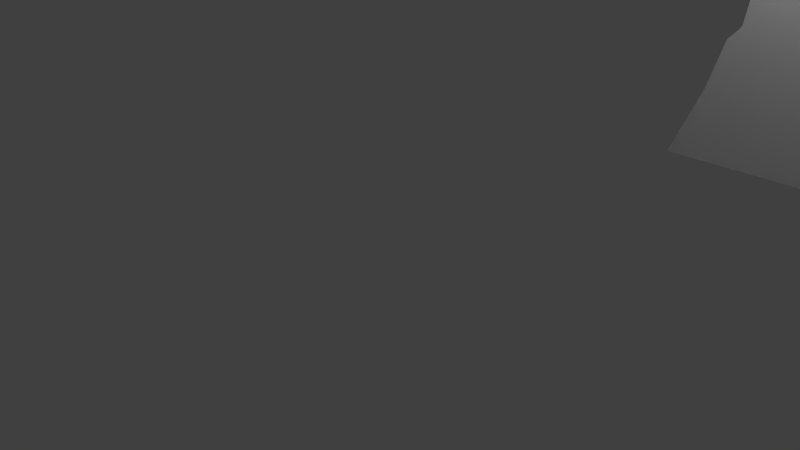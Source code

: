 # Source: treeBlender.blend  (saved by Blender 2.75.0; exported with 4.5.12 LTS)
import bpy
from mathutils import Matrix  # noqa: F401  (used for matrix-valued properties, if any)

bpy.ops.wm.read_factory_settings(use_empty=True)
scene = bpy.context.scene
scene.name = 'Scene'

# ---- collections
col_collection_1 = bpy.data.collections.new('Collection 1'); scene.collection.children.link(col_collection_1)

# ---- materials (node trees are filled in below, after node groups)
mat_mat_1_001 = bpy.data.materials.new('Mat_1.001')
mat_mat_1_001.alpha_threshold = 0.0
mat_mat_1_001.use_transparent_shadow = False
mat_mat_1_001.roughness = 0.5
mat_mat_001 = bpy.data.materials.new('Mat.001')
mat_mat_001.alpha_threshold = 0.0
mat_mat_001.use_transparent_shadow = False
mat_mat_001.roughness = 0.5
mat_mat_1 = bpy.data.materials.new('Mat_1')
mat_mat_1.alpha_threshold = 0.0
mat_mat_1.use_transparent_shadow = False
mat_mat_1.roughness = 0.5
mat_mat = bpy.data.materials.new('Mat')
mat_mat.alpha_threshold = 0.0
mat_mat.use_transparent_shadow = False
mat_mat.roughness = 0.5

# ---- material node trees

# ---- world
world_world = bpy.data.worlds.new('World'); scene.world = world_world
world_world.color = (0.05088, 0.05088, 0.05088)
world_world.use_sun_shadow = False
world_world.sun_shadow_jitter_overblur = 0.0
world_world.cycles.sampling_method = 'MANUAL'
world_world.cycles.sample_map_resolution = 256

# ---- cameras
cam_camera = bpy.data.cameras.new('Camera')
cam_camera.clip_end = 100.0
cam_camera.lens = 35.0
cam_camera.sensor_width = 32.0
cam_camera.sensor_height = 18.0
cam_camera.ortho_scale = 7.314
cam_camera.dof.focus_distance = 0.0
cam_camera.dof.aperture_fstop = 128.0

# ---- lights
light_lamp = bpy.data.lights.new('Lamp', 'POINT')
light_lamp.transmission_factor = 0.0
light_lamp.cutoff_distance = 30.0
light_lamp.energy = 100.0
light_lamp.shadow_buffer_clip_start = 1.001
light_lamp.shadow_soft_size = 0.1
light_lamp.shadow_maximum_resolution = 0.006
light_lamp.use_absolute_resolution = True
light_lamp.cycles.use_multiple_importance_sampling = False

# ---- meshes
me_t2_extrude_1_001 = bpy.data.meshes.new('t2 Extrude_1.001')
me_t2_extrude_1_001.from_pydata([(985.9, 1213.0, -308.6), (981.1, 1176.0, -308.6), (973.0, 1137.0, -308.6), (958.5, 1101.0, -308.6), (942.3, 1084.0, -308.6), (937.0, 1079.0, -308.6), (935.5, 1078.0, -308.6), (934.2, 1077.0, -308.6), (908.4, 1064.0, -308.6), (906.6, 1064.0, -308.6), (881.5, 1059.0, -308.6), (863.2, 1056.0, -308.6), (830.9, 1056.0, -308.6), (801.8, 1056.0, -308.6), (762.0, 1089.0, -308.6), (746.9, 1140.0, -308.6), (730.7, 1205.0, -308.6), (667.7, 1211.0, -308.6), (649.9, 1187.0, -308.6), (657.7, 1144.0, -308.6), (662.7, 1125.0, -308.6), (665.4, 1118.0, -308.6), (666.5, 1116.0, -308.6), (667.7, 1114.0, -308.6), (668.8, 1113.0, -308.6), (669.7, 1111.0, -308.6), (670.4, 1108.0, -308.6), (671.2, 1105.0, -308.6), (671.8, 1099.0, -308.6), (672.0, 1090.0, -308.6), (669.7, 1068.0, -308.6), (667.7, 1056.0, -308.6), (667.7, 1026.0, -308.6), (666.1, 977.1, -308.6), (662.7, 964.6, -308.6), (658.0, 944.8, -308.6), (648.5, 913.7, -308.6), (640.2, 889.9, -308.6), (639.4, 876.8, -308.6), (638.6, 833.3, -308.6), (635.4, 723.5, -308.6), (632.2, 649.2, -308.6), (632.0, 646.4, -308.6), (629.2, 629.3, -308.6), (625.7, 610.4, -308.6), (619.2, 565.2, -308.6), (619.0, 564.2, -308.6), (618.5, 563.1, -308.6), (617.5, 561.4, -308.6), (615.8, 558.9, -308.6), (611.8, 554.2, -308.6), (596.0, 537.9, -308.6), (595.5, 537.1, -308.6), (595.0, 536.1, -308.6), (567.6, 440.8, -308.6), (510.6, 305.1, -308.6), (824.4, 307.6, -308.6), (795.3, 403.7, -308.6), (775.9, 549.0, -308.6), (777.5, 604.0, -308.6), (767.9, 684.7, -308.6), (775.9, 720.3, -308.6), (763.0, 862.4, -308.6), (775.9, 912.5, -308.6), (824.4, 977.1, -308.6), (892.2, 1009.0, -308.6), (953.6, 1037.0, -308.6), (953.9, 1037.0, -308.6), (954.7, 1037.0, -308.6), (956.0, 1038.0, -308.6), (959.4, 1041.0, -308.6), (972.4, 1055.0, -308.6), (979.5, 1063.0, -308.6), (994.0, 1113.0, -308.6), (1004.0, 1158.0, -308.6), (1013.0, 1218.0, -308.6), (1013.0, 1232.0, -308.6), (992.4, 1232.0, -308.6), (1013.0, 1232.0, -420.6), (1013.0, 1218.0, -420.6), (1004.0, 1158.0, -420.6), (994.0, 1113.0, -420.6), (979.5, 1063.0, -420.6), (972.4, 1055.0, -420.6), (959.4, 1041.0, -420.6), (956.0, 1038.0, -420.6), (954.7, 1037.0, -420.6), (953.9, 1037.0, -420.6), (953.6, 1037.0, -420.6), (892.2, 1009.0, -420.6), (824.4, 977.1, -420.6), (775.9, 912.5, -420.6), (763.0, 862.4, -420.6), (775.9, 720.3, -420.6), (767.9, 684.7, -420.6), (777.5, 604.0, -420.6), (775.9, 549.0, -420.6), (795.3, 403.7, -420.6), (824.4, 307.6, -420.6), (510.6, 305.1, -420.6), (567.6, 440.8, -420.6), (595.0, 536.1, -420.6), (595.5, 537.1, -420.6), (596.0, 537.9, -420.6), (611.8, 554.2, -420.6), (615.8, 558.9, -420.6), (617.5, 561.4, -420.6), (618.5, 563.1, -420.6), (619.0, 564.2, -420.6), (619.2, 565.2, -420.6), (625.7, 610.4, -420.6), (629.2, 629.3, -420.6), (632.0, 646.4, -420.6), (632.2, 649.2, -420.6), (635.4, 723.5, -420.6), (638.6, 833.3, -420.6), (639.4, 876.8, -420.6), (640.2, 889.9, -420.6), (648.5, 913.7, -420.6), (658.0, 944.8, -420.6), (662.7, 964.6, -420.6), (666.1, 977.1, -420.6), (667.7, 1026.0, -420.6), (667.7, 1056.0, -420.6), (669.7, 1068.0, -420.6), (672.0, 1090.0, -420.6), (671.8, 1099.0, -420.6), (671.2, 1105.0, -420.6), (670.4, 1108.0, -420.6), (669.7, 1111.0, -420.6), (668.8, 1113.0, -420.6), (667.7, 1114.0, -420.6), (666.5, 1116.0, -420.6), (665.4, 1118.0, -420.6), (662.7, 1125.0, -420.6), (657.7, 1144.0, -420.6), (649.9, 1187.0, -420.6), (667.7, 1211.0, -420.6), (730.7, 1205.0, -420.6), (746.9, 1140.0, -420.6), (762.0, 1089.0, -420.6), (801.8, 1056.0, -420.6), (830.9, 1056.0, -420.6), (863.2, 1056.0, -420.6), (881.5, 1059.0, -420.6), (906.6, 1064.0, -420.6), (908.4, 1064.0, -420.6), (934.2, 1077.0, -420.6), (935.5, 1078.0, -420.6), (937.0, 1079.0, -420.6), (942.3, 1084.0, -420.6), (958.5, 1101.0, -420.6), (973.0, 1137.0, -420.6), (981.1, 1176.0, -420.6), (985.9, 1213.0, -420.6), (992.4, 1232.0, -420.6), (992.4, 1232.0, -420.6), (985.9, 1213.0, -420.6), (985.9, 1213.0, -308.6), (992.4, 1232.0, -308.6), (981.1, 1176.0, -420.6), (981.1, 1176.0, -308.6), (973.0, 1137.0, -420.6), (973.0, 1137.0, -308.6), (958.5, 1101.0, -420.6), (958.5, 1101.0, -308.6), (942.3, 1084.0, -420.6), (942.3, 1084.0, -308.6), (937.0, 1079.0, -420.6), (937.0, 1079.0, -308.6), (935.5, 1078.0, -420.6), (935.5, 1078.0, -308.6), (934.2, 1077.0, -420.6), (934.2, 1077.0, -308.6), (908.4, 1064.0, -420.6), (908.4, 1064.0, -308.6), (906.6, 1064.0, -420.6), (906.6, 1064.0, -308.6), (881.5, 1059.0, -420.6), (881.5, 1059.0, -308.6), (863.2, 1056.0, -420.6), (863.2, 1056.0, -308.6), (830.9, 1056.0, -420.6), (830.9, 1056.0, -308.6), (801.8, 1056.0, -420.6), (801.8, 1056.0, -308.6), (762.0, 1089.0, -420.6), (762.0, 1089.0, -308.6), (746.9, 1140.0, -420.6), (746.9, 1140.0, -308.6), (730.7, 1205.0, -420.6), (730.7, 1205.0, -308.6), (667.7, 1211.0, -420.6), (667.7, 1211.0, -308.6), (649.9, 1187.0, -420.6), (649.9, 1187.0, -308.6), (657.7, 1144.0, -420.6), (657.7, 1144.0, -308.6), (662.7, 1125.0, -420.6), (662.7, 1125.0, -308.6), (665.4, 1118.0, -420.6), (665.4, 1118.0, -308.6), (666.5, 1116.0, -420.6), (666.5, 1116.0, -308.6), (667.7, 1114.0, -420.6), (667.7, 1114.0, -308.6), (668.8, 1113.0, -420.6), (668.8, 1113.0, -308.6), (669.7, 1111.0, -420.6), (669.7, 1111.0, -308.6), (670.4, 1108.0, -420.6), (670.4, 1108.0, -308.6), (671.2, 1105.0, -420.6), (671.2, 1105.0, -308.6), (671.8, 1099.0, -420.6), (671.8, 1099.0, -308.6), (672.0, 1090.0, -420.6), (672.0, 1090.0, -308.6), (669.7, 1068.0, -420.6), (669.7, 1068.0, -308.6), (667.7, 1056.0, -420.6), (667.7, 1056.0, -308.6), (667.7, 1026.0, -420.6), (667.7, 1026.0, -308.6), (666.1, 977.1, -420.6), (666.1, 977.1, -308.6), (662.7, 964.6, -420.6), (662.7, 964.6, -308.6), (658.0, 944.8, -420.6), (658.0, 944.8, -308.6), (648.5, 913.7, -420.6), (648.5, 913.7, -308.6), (640.2, 889.9, -420.6), (640.2, 889.9, -308.6), (639.4, 876.8, -420.6), (639.4, 876.8, -308.6), (638.6, 833.3, -420.6), (638.6, 833.3, -308.6), (635.4, 723.5, -420.6), (635.4, 723.5, -308.6), (632.2, 649.2, -420.6), (632.2, 649.2, -308.6), (632.0, 646.4, -420.6), (632.0, 646.4, -308.6), (629.2, 629.3, -420.6), (629.2, 629.3, -308.6), (625.7, 610.4, -420.6), (625.7, 610.4, -308.6), (619.2, 565.2, -420.6), (619.2, 565.2, -308.6), (619.0, 564.2, -420.6), (619.0, 564.2, -308.6), (618.5, 563.1, -420.6), (618.5, 563.1, -308.6), (617.5, 561.4, -420.6), (617.5, 561.4, -308.6), (615.8, 558.9, -420.6), (615.8, 558.9, -308.6), (611.8, 554.2, -420.6), (611.8, 554.2, -308.6), (596.0, 537.9, -420.6), (596.0, 537.9, -308.6), (595.5, 537.1, -420.6), (595.5, 537.1, -308.6), (595.0, 536.1, -420.6), (595.0, 536.1, -308.6), (567.6, 440.8, -420.6), (567.6, 440.8, -308.6), (510.6, 305.1, -420.6), (510.6, 305.1, -308.6), (824.4, 307.6, -420.6), (824.4, 307.6, -308.6), (795.3, 403.7, -420.6), (795.3, 403.7, -308.6), (775.9, 549.0, -420.6), (775.9, 549.0, -308.6), (777.5, 604.0, -420.6), (777.5, 604.0, -308.6), (767.9, 684.7, -420.6), (767.9, 684.7, -308.6), (775.9, 720.3, -420.6), (775.9, 720.3, -308.6), (763.0, 862.4, -420.6), (763.0, 862.4, -308.6), (775.9, 912.5, -420.6), (775.9, 912.5, -308.6), (824.4, 977.1, -420.6), (824.4, 977.1, -308.6), (892.2, 1009.0, -420.6), (892.2, 1009.0, -308.6), (953.6, 1037.0, -420.6), (953.6, 1037.0, -308.6), (953.9, 1037.0, -420.6), (953.9, 1037.0, -308.6), (954.7, 1037.0, -420.6), (954.7, 1037.0, -308.6), (956.0, 1038.0, -420.6), (956.0, 1038.0, -308.6), (959.4, 1041.0, -420.6), (959.4, 1041.0, -308.6), (972.4, 1055.0, -420.6), (972.4, 1055.0, -308.6), (979.5, 1063.0, -420.6), (979.5, 1063.0, -308.6), (994.0, 1113.0, -420.6), (994.0, 1113.0, -308.6), (1004.0, 1158.0, -420.6), (1004.0, 1158.0, -308.6), (1013.0, 1218.0, -420.6), (1013.0, 1218.0, -308.6), (1013.0, 1232.0, -420.6), (1013.0, 1232.0, -308.6)], [], [(0, 1, 2, 3, 4, 5, 6, 7, 8, 9, 10, 11, 12, 13, 14, 15, 16, 17, 18, 19, 20, 21, 22, 23, 24, 25, 26, 27, 28, 29, 30, 31, 32, 33, 34, 35, 36, 37, 38, 39, 40, 41, 42, 43, 44, 45, 46, 47, 48, 49, 50, 51, 52, 53, 54, 55, 56, 57, 58, 59, 60, 61, 62, 63, 64, 65, 66, 67, 68, 69, 70, 71, 72, 73, 74, 75, 76, 77), (78, 79, 80, 81, 82, 83, 84, 85, 86, 87, 88, 89, 90, 91, 92, 93, 94, 95, 96, 97, 98, 99, 100, 101, 102, 103, 104, 105, 106, 107, 108, 109, 110, 111, 112, 113, 114, 115, 116, 117, 118, 119, 120, 121, 122, 123, 124, 125, 126, 127, 128, 129, 130, 131, 132, 133, 134, 135, 136, 137, 138, 139, 140, 141, 142, 143, 144, 145, 146, 147, 148, 149, 150, 151, 152, 153, 154, 155), (156, 157, 158, 159), (157, 160, 161, 158), (160, 162, 163, 161), (162, 164, 165, 163), (164, 166, 167, 165), (166, 168, 169, 167), (168, 170, 171, 169), (170, 172, 173, 171), (172, 174, 175, 173), (174, 176, 177, 175), (176, 178, 179, 177), (178, 180, 181, 179), (180, 182, 183, 181), (182, 184, 185, 183), (184, 186, 187, 185), (186, 188, 189, 187), (188, 190, 191, 189), (190, 192, 193, 191), (192, 194, 195, 193), (194, 196, 197, 195), (196, 198, 199, 197), (198, 200, 201, 199), (200, 202, 203, 201), (202, 204, 205, 203), (204, 206, 207, 205), (206, 208, 209, 207), (208, 210, 211, 209), (210, 212, 213, 211), (212, 214, 215, 213), (214, 216, 217, 215), (216, 218, 219, 217), (218, 220, 221, 219), (220, 222, 223, 221), (222, 224, 225, 223), (224, 226, 227, 225), (226, 228, 229, 227), (228, 230, 231, 229), (230, 232, 233, 231), (232, 234, 235, 233), (234, 236, 237, 235), (236, 238, 239, 237), (238, 240, 241, 239), (240, 242, 243, 241), (242, 244, 245, 243), (244, 246, 247, 245), (246, 248, 249, 247), (248, 250, 251, 249), (250, 252, 253, 251), (252, 254, 255, 253), (254, 256, 257, 255), (256, 258, 259, 257), (258, 260, 261, 259), (260, 262, 263, 261), (262, 264, 265, 263), (264, 266, 267, 265), (266, 268, 269, 267), (268, 270, 271, 269), (270, 272, 273, 271), (272, 274, 275, 273), (274, 276, 277, 275), (276, 278, 279, 277), (278, 280, 281, 279), (280, 282, 283, 281), (282, 284, 285, 283), (284, 286, 287, 285), (286, 288, 289, 287), (288, 290, 291, 289), (290, 292, 293, 291), (292, 294, 295, 293), (294, 296, 297, 295), (296, 298, 299, 297), (298, 300, 301, 299), (300, 302, 303, 301), (302, 304, 305, 303), (304, 306, 307, 305), (306, 308, 309, 307), (308, 310, 311, 309), (310, 156, 159, 311)])
me_t2_extrude_1_001.polygons.foreach_set('use_smooth', [True] * 80)
_uv = me_t2_extrude_1_001.uv_layers.new(name='UVMap')
_uv.uv.foreach_set('vector', [0.5126, 0.9791, 0.5074, 0.939, 0.4987, 0.8972, 0.483, 0.8589, 0.4656, 0.8399, 0.4599, 0.8348, 0.4583, 0.8336, 0.4569, 0.8328, 0.429, 0.8188, 0.4271, 0.8182, 0.4, 0.8129, 0.3802, 0.8101, 0.3454, 0.8101, 0.314, 0.8101, 0.2711, 0.8449, 0.2548, 0.9007, 0.2374, 0.9704, 0.1694, 0.9774, 0.1503, 0.9512, 0.1586, 0.9043, 0.164, 0.8846, 0.167, 0.8771, 0.1682, 0.8747, 0.1694, 0.8728, 0.1706, 0.871, 0.1715, 0.8689, 0.1723, 0.8664, 0.1732, 0.8624, 0.1739, 0.8564, 0.174, 0.8464, 0.1716, 0.8224, 0.1694, 0.8101, 0.1694, 0.777, 0.1677, 0.7247, 0.164, 0.7112, 0.159, 0.6899, 0.1487, 0.6564, 0.1398, 0.6307, 0.1389, 0.6165, 0.1381, 0.5697, 0.1346, 0.4512, 0.1311, 0.3711, 0.131, 0.3681, 0.1279, 0.3496, 0.1241, 0.3293, 0.1172, 0.2805, 0.1169, 0.2794, 0.1164, 0.2782, 0.1153, 0.2764, 0.1134, 0.2737, 0.1091, 0.2687, 0.09214, 0.251, 0.09156, 0.2502, 0.09103, 0.2491, 0.06141, 0.1463, 0.0, 0.0, 0.3384, 0.002657, 0.3071, 0.1063, 0.2862, 0.2631, 0.2879, 0.3223, 0.2774, 0.4094, 0.2862, 0.4477, 0.2722, 0.601, 0.2862, 0.6551, 0.3384, 0.7247, 0.4116, 0.7596, 0.4778, 0.7892, 0.4781, 0.7893, 0.4789, 0.7898, 0.4804, 0.7908, 0.484, 0.794, 0.498, 0.8085, 0.5057, 0.8171, 0.5213, 0.8711, 0.5318, 0.9199, 0.5422, 0.9843, 0.5422, 1.0, 0.5196, 1.0, 0.5422, 1.0, 0.5422, 0.9843, 0.5318, 0.9199, 0.5213, 0.8711, 0.5057, 0.8171, 0.498, 0.8085, 0.484, 0.794, 0.4804, 0.7908, 0.4789, 0.7898, 0.4781, 0.7893, 0.4778, 0.7892, 0.4116, 0.7596, 0.3384, 0.7247, 0.2862, 0.6551, 0.2722, 0.601, 0.2862, 0.4477, 0.2774, 0.4094, 0.2879, 0.3223, 0.2862, 0.2631, 0.3071, 0.1063, 0.3384, 0.002657, 0.0, 0.0, 0.06141, 0.1463, 0.09103, 0.2491, 0.09156, 0.2502, 0.09214, 0.251, 0.1091, 0.2687, 0.1134, 0.2737, 0.1153, 0.2764, 0.1164, 0.2782, 0.1169, 0.2794, 0.1172, 0.2805, 0.1241, 0.3293, 0.1279, 0.3496, 0.131, 0.3681, 0.1311, 0.3711, 0.1346, 0.4512, 0.1381, 0.5697, 0.1389, 0.6165, 0.1398, 0.6307, 0.1487, 0.6564, 0.159, 0.6899, 0.164, 0.7112, 0.1677, 0.7247, 0.1694, 0.777, 0.1694, 0.8101, 0.1716, 0.8224, 0.174, 0.8464, 0.1739, 0.8564, 0.1732, 0.8624, 0.1723, 0.8664, 0.1715, 0.8689, 0.1706, 0.871, 0.1694, 0.8728, 0.1682, 0.8747, 0.167, 0.8771, 0.164, 0.8846, 0.1586, 0.9043, 0.1503, 0.9512, 0.1694, 0.9774, 0.2374, 0.9704, 0.2548, 0.9007, 0.2711, 0.8449, 0.314, 0.8101, 0.3454, 0.8101, 0.3802, 0.8101, 0.4, 0.8129, 0.4271, 0.8182, 0.429, 0.8188, 0.4569, 0.8328, 0.4583, 0.8336, 0.4599, 0.8348, 0.4656, 0.8399, 0.483, 0.8589, 0.4987, 0.8972, 0.5074, 0.939, 0.5126, 0.9791, 0.5196, 1.0, 0.0, 0.0, 0.007122, 0.0, 0.007122, 1.0, 0.0, 1.0, 0.007122, 0.0, 0.02018, 0.0, 0.02018, 1.0, 0.007122, 1.0, 0.02018, 0.0, 0.03399, 0.0, 0.03399, 1.0, 0.02018, 1.0, 0.03399, 0.0, 0.04737, 0.0, 0.04737, 1.0, 0.03399, 1.0, 0.04737, 0.0, 0.05569, 0.0, 0.05569, 1.0, 0.04737, 1.0, 0.05569, 0.0, 0.05818, 0.0, 0.05818, 1.0, 0.05569, 1.0, 0.05818, 0.0, 0.05883, 0.0, 0.05883, 1.0, 0.05818, 1.0, 0.05883, 0.0, 0.05935, 0.0, 0.05935, 1.0, 0.05883, 1.0, 0.05935, 0.0, 0.06942, 0.0, 0.06942, 1.0, 0.05935, 1.0, 0.06942, 0.0, 0.07007, 0.0, 0.07007, 1.0, 0.06942, 1.0, 0.07007, 0.0, 0.07898, 0.0, 0.07898, 1.0, 0.07007, 1.0, 0.07898, 0.0, 0.08545, 0.0, 0.08545, 1.0, 0.07898, 1.0, 0.08545, 0.0, 0.09671, 0.0, 0.09671, 1.0, 0.08545, 1.0, 0.09671, 0.0, 0.1068, 0.0, 0.1068, 1.0, 0.09671, 1.0, 0.1068, 0.0, 0.1247, 0.0, 0.1247, 1.0, 0.1068, 1.0, 0.1247, 0.0, 0.1435, 0.0, 0.1435, 1.0, 0.1247, 1.0, 0.1435, 0.0, 0.1667, 0.0, 0.1667, 1.0, 0.1435, 1.0, 0.1667, 0.0, 0.1888, 0.0, 0.1888, 1.0, 0.1667, 1.0, 0.1888, 0.0, 0.1992, 0.0, 0.1992, 1.0, 0.1888, 1.0, 0.1992, 0.0, 0.2147, 0.0, 0.2147, 1.0, 0.1992, 1.0, 0.2147, 0.0, 0.2213, 0.0, 0.2213, 1.0, 0.2147, 1.0, 0.2213, 0.0, 0.2239, 0.0, 0.2239, 1.0, 0.2213, 1.0, 0.2239, 0.0, 0.2247, 0.0, 0.2247, 1.0, 0.2239, 1.0, 0.2247, 0.0, 0.2255, 0.0, 0.2255, 1.0, 0.2247, 1.0, 0.2255, 0.0, 0.2262, 0.0, 0.2262, 1.0, 0.2255, 1.0, 0.2262, 0.0, 0.2269, 0.0, 0.2269, 1.0, 0.2262, 1.0, 0.2269, 0.0, 0.2277, 0.0, 0.2277, 1.0, 0.2269, 1.0, 0.2277, 0.0, 0.2291, 0.0, 0.2291, 1.0, 0.2277, 1.0, 0.2291, 0.0, 0.231, 0.0, 0.231, 1.0, 0.2291, 1.0, 0.231, 0.0, 0.2342, 0.0, 0.2342, 1.0, 0.231, 1.0, 0.2342, 0.0, 0.2421, 0.0, 0.2421, 1.0, 0.2342, 1.0, 0.2421, 0.0, 0.2461, 0.0, 0.2461, 1.0, 0.2421, 1.0, 0.2461, 0.0, 0.2568, 0.0, 0.2568, 1.0, 0.2461, 1.0, 0.2568, 0.0, 0.2737, 0.0, 0.2737, 1.0, 0.2568, 1.0, 0.2737, 0.0, 0.2782, 0.0, 0.2782, 1.0, 0.2737, 1.0, 0.2782, 0.0, 0.2853, 0.0, 0.2853, 1.0, 0.2782, 1.0, 0.2853, 0.0, 0.2966, 0.0, 0.2966, 1.0, 0.2853, 1.0, 0.2966, 0.0, 0.3054, 0.0, 0.3054, 1.0, 0.2966, 1.0, 0.3054, 0.0, 0.31, 0.0, 0.31, 1.0, 0.3054, 1.0, 0.31, 0.0, 0.3251, 0.0, 0.3251, 1.0, 0.31, 1.0, 0.3251, 0.0, 0.3634, 0.0, 0.3634, 1.0, 0.3251, 1.0, 0.3634, 0.0, 0.3894, 0.0, 0.3894, 1.0, 0.3634, 1.0, 0.3894, 0.0, 0.3903, 0.0, 0.3903, 1.0, 0.3894, 1.0, 0.3903, 0.0, 0.3964, 0.0, 0.3964, 1.0, 0.3903, 1.0, 0.3964, 0.0, 0.4031, 0.0, 0.4031, 1.0, 0.3964, 1.0, 0.4031, 0.0, 0.419, 0.0, 0.419, 1.0, 0.4031, 1.0, 0.419, 0.0, 0.4194, 0.0, 0.4194, 1.0, 0.419, 1.0, 0.4194, 0.0, 0.4198, 0.0, 0.4198, 1.0, 0.4194, 1.0, 0.4198, 0.0, 0.4205, 0.0, 0.4205, 1.0, 0.4198, 1.0, 0.4205, 0.0, 0.4215, 0.0, 0.4215, 1.0, 0.4205, 1.0, 0.4215, 0.0, 0.4237, 0.0, 0.4237, 1.0, 0.4215, 1.0, 0.4237, 0.0, 0.4316, 0.0, 0.4316, 1.0, 0.4237, 1.0, 0.4316, 0.0, 0.4319, 0.0, 0.4319, 1.0, 0.4316, 1.0, 0.4319, 0.0, 0.4323, 0.0, 0.4323, 1.0, 0.4319, 1.0, 0.4323, 0.0, 0.4669, 0.0, 0.4669, 1.0, 0.4323, 1.0, 0.4669, 0.0, 0.5182, 0.0, 0.5182, 1.0, 0.4669, 1.0, 0.5182, 0.0, 0.6275, 0.0, 0.6275, 1.0, 0.5182, 1.0, 0.6275, 0.0, 0.6625, 0.0, 0.6625, 1.0, 0.6275, 1.0, 0.6625, 0.0, 0.7136, 0.0, 0.7136, 1.0, 0.6625, 1.0, 0.7136, 0.0, 0.7328, 0.0, 0.7328, 1.0, 0.7136, 1.0, 0.7328, 0.0, 0.7612, 0.0, 0.7612, 1.0, 0.7328, 1.0, 0.7612, 0.0, 0.7739, 0.0, 0.7739, 1.0, 0.7612, 1.0, 0.7739, 0.0, 0.8236, 0.0, 0.8236, 1.0, 0.7739, 1.0, 0.8236, 0.0, 0.8416, 0.0, 0.8416, 1.0, 0.8236, 1.0, 0.8416, 0.0, 0.8698, 0.0, 0.8698, 1.0, 0.8416, 1.0, 0.8698, 0.0, 0.896, 0.0, 0.896, 1.0, 0.8698, 1.0, 0.896, 0.0, 0.9194, 0.0, 0.9194, 1.0, 0.896, 1.0, 0.9194, 0.0, 0.9195, 0.0, 0.9195, 1.0, 0.9194, 1.0, 0.9195, 0.0, 0.9198, 0.0, 0.9198, 1.0, 0.9195, 1.0, 0.9198, 0.0, 0.9204, 0.0, 0.9204, 1.0, 0.9198, 1.0, 0.9204, 0.0, 0.922, 0.0, 0.922, 1.0, 0.9204, 1.0, 0.922, 0.0, 0.9285, 0.0, 0.9285, 1.0, 0.922, 1.0, 0.9285, 0.0, 0.9322, 0.0, 0.9322, 1.0, 0.9285, 1.0, 0.9322, 0.0, 0.9504, 0.0, 0.9504, 1.0, 0.9322, 1.0, 0.9504, 0.0, 0.9665, 0.0, 0.9665, 1.0, 0.9504, 1.0, 0.9665, 0.0, 0.9876, 0.0, 0.9876, 1.0, 0.9665, 1.0, 0.9876, 0.0, 0.9927, 0.0, 0.9927, 1.0, 0.9876, 1.0, 0.9927, 0.0, 1.0, 0.0, 1.0, 1.0, 0.9927, 1.0])
me_t2_extrude_1_001.materials.append(mat_mat_1_001)
me_t2_extrude_1_001.use_remesh_preserve_volume = False
me_t2_extrude_1_001.use_remesh_preserve_attributes = False
me_t2_extrude_1_001.use_mirror_vertex_groups = False
me_t2_extrude_1_001.update()
me_t2_sphere_6_sphere_61_001 = bpy.data.meshes.new('t2 Sphere_6 Sphere_61.001')
me_t2_sphere_6_sphere_61_001.from_pydata([(1202.0, 1108.0, -573.5), (1117.0, 1613.0, -576.7), (1639.0, 1613.0, -256.3), (1300.0, 1171.0, -201.8), (854.7, 1293.0, -577.3), (854.5, 1600.0, -816.7), (615.3, 1272.0, -481.3), (607.2, 1615.0, -563.3), (282.1, 1045.0, -198.2), (-38.79, 1613.0, -256.3), (582.7, 1241.0, 100.8), (392.2, 1635.0, 245.7), (854.6, 1213.0, 261.1), (854.5, 1651.0, 507.3), (1143.0, 1219.0, 116.8), (1182.0, 1620.0, 123.5), (1096.0, 1952.0, -585.2), (1153.0, 1919.0, -305.7), (854.5, 1879.0, -609.3), (651.2, 1909.0, -549.0), (182.5, 2248.0, -317.7), (514.5, 2094.0, 54.14), (854.5, 1780.0, -84.76), (1061.0, 1917.0, -59.1), (854.9, 1220.0, -187.8), (854.5, 2348.0, -338.5)], [], [(0, 1, 2, 3), (4, 5, 1, 0), (6, 7, 5, 4), (8, 9, 7, 6), (10, 11, 9, 8), (12, 13, 11, 10), (14, 15, 13, 12), (3, 2, 15, 14), (1, 16, 17, 2), (5, 18, 16, 1), (7, 19, 18, 5), (9, 20, 19, 7), (11, 21, 20, 9), (13, 22, 21, 11), (15, 23, 22, 13), (2, 17, 23, 15), (0, 3, 24), (25, 17, 16), (4, 0, 24), (25, 16, 18), (6, 4, 24), (25, 18, 19), (8, 6, 24), (25, 19, 20), (10, 8, 24), (25, 20, 21), (12, 10, 24), (25, 21, 22), (14, 12, 24), (25, 22, 23), (3, 14, 24), (25, 23, 17)])
me_t2_sphere_6_sphere_61_001.polygons.foreach_set('use_smooth', [True] * 32)
_uv = me_t2_sphere_6_sphere_61_001.uv_layers.new(name='UVMap')
_uv.uv.foreach_set('vector', [0.125, 0.25, 0.125, 0.5, 0.0, 0.5, 0.0, 0.25, 0.25, 0.25, 0.25, 0.5, 0.125, 0.5, 0.125, 0.25, 0.375, 0.25, 0.375, 0.5, 0.25, 0.5, 0.25, 0.25, 0.5, 0.25, 0.5, 0.5, 0.375, 0.5, 0.375, 0.25, 0.625, 0.25, 0.625, 0.5, 0.5, 0.5, 0.5, 0.25, 0.75, 0.25, 0.75, 0.5, 0.625, 0.5, 0.625, 0.25, 0.875, 0.25, 0.875, 0.5, 0.75, 0.5, 0.75, 0.25, 1.0, 0.25, 1.0, 0.5, 0.875, 0.5, 0.875, 0.25, 0.125, 0.5, 0.125, 0.75, 0.0, 0.75, 0.0, 0.5, 0.25, 0.5, 0.25, 0.75, 0.125, 0.75, 0.125, 0.5, 0.375, 0.5, 0.375, 0.75, 0.25, 0.75, 0.25, 0.5, 0.5, 0.5, 0.5, 0.75, 0.375, 0.75, 0.375, 0.5, 0.625, 0.5, 0.625, 0.75, 0.5, 0.75, 0.5, 0.5, 0.75, 0.5, 0.75, 0.75, 0.625, 0.75, 0.625, 0.5, 0.875, 0.5, 0.875, 0.75, 0.75, 0.75, 0.75, 0.5, 1.0, 0.5, 1.0, 0.75, 0.875, 0.75, 0.875, 0.5, 0.125, 0.25, 0.0, 0.25, 0.0, 0.0, 0.0, 1.0, 0.0, 0.75, 0.125, 0.75, 0.25, 0.25, 0.125, 0.25, 0.125, 0.0, 0.125, 1.0, 0.125, 0.75, 0.25, 0.75, 0.375, 0.25, 0.25, 0.25, 0.25, 0.0, 0.25, 1.0, 0.25, 0.75, 0.375, 0.75, 0.5, 0.25, 0.375, 0.25, 0.375, 0.0, 0.375, 1.0, 0.375, 0.75, 0.5, 0.75, 0.625, 0.25, 0.5, 0.25, 0.5, 0.0, 0.5, 1.0, 0.5, 0.75, 0.625, 0.75, 0.75, 0.25, 0.625, 0.25, 0.625, 0.0, 0.625, 1.0, 0.625, 0.75, 0.75, 0.75, 0.875, 0.25, 0.75, 0.25, 0.75, 0.0, 0.75, 1.0, 0.75, 0.75, 0.875, 0.75, 1.0, 0.25, 0.875, 0.25, 0.875, 0.0, 0.875, 1.0, 0.875, 0.75, 1.0, 0.75])
me_t2_sphere_6_sphere_61_001.materials.append(mat_mat_001)
me_t2_sphere_6_sphere_61_001.use_remesh_preserve_volume = False
me_t2_sphere_6_sphere_61_001.use_remesh_preserve_attributes = False
me_t2_sphere_6_sphere_61_001.use_mirror_vertex_groups = False
me_t2_sphere_6_sphere_61_001.update()
me_t2_sphere_sphere1_001 = bpy.data.meshes.new('t2 Sphere Sphere1.001')
me_t2_sphere_sphere1_001.from_pydata([(1616.0, 1873.0, -181.9), (1359.0, 1469.0, -364.4), (1717.0, 1574.0, -850.4), (1563.0, 2014.0, -541.2), (1246.0, 1768.0, -101.6), (1209.0, 1383.0, -53.66), (1013.0, 1872.0, -56.62), (907.3, 1547.0, -142.0), (714.3, 2262.0, -21.18), (244.7, 1809.0, -81.56), (813.3, 2226.0, -476.3), (457.7, 2009.0, -675.4), (1012.0, 2299.0, -712.0), (775.8, 2077.0, -1096.0), (1308.0, 2174.0, -735.8), (1195.0, 1843.0, -936.8), (1221.0, 1190.0, -498.6), (1195.0, 1364.0, -725.0), (1043.0, 1270.0, -336.8), (834.8, 1307.0, -303.6), (228.0, 1223.0, -417.3), (458.8, 1510.0, -787.4), (914.5, 1642.0, -697.1), (1038.0, 1515.0, -872.2), (1150.0, 2044.0, -369.5), (788.1, 1036.0, -753.5)], [], [(0, 1, 2, 3), (4, 5, 1, 0), (6, 7, 5, 4), (8, 9, 7, 6), (10, 11, 9, 8), (12, 13, 11, 10), (14, 15, 13, 12), (3, 2, 15, 14), (1, 16, 17, 2), (5, 18, 16, 1), (7, 19, 18, 5), (9, 20, 19, 7), (11, 21, 20, 9), (13, 22, 21, 11), (15, 23, 22, 13), (2, 17, 23, 15), (0, 3, 24), (25, 17, 16), (4, 0, 24), (25, 16, 18), (6, 4, 24), (25, 18, 19), (8, 6, 24), (25, 19, 20), (10, 8, 24), (25, 20, 21), (12, 10, 24), (25, 21, 22), (14, 12, 24), (25, 22, 23), (3, 14, 24), (25, 23, 17)])
me_t2_sphere_sphere1_001.polygons.foreach_set('use_smooth', [True] * 32)
_uv = me_t2_sphere_sphere1_001.uv_layers.new(name='UVMap')
_uv.uv.foreach_set('vector', [0.125, 0.25, 0.125, 0.5, 0.0, 0.5, 0.0, 0.25, 0.25, 0.25, 0.25, 0.5, 0.125, 0.5, 0.125, 0.25, 0.375, 0.25, 0.375, 0.5, 0.25, 0.5, 0.25, 0.25, 0.5, 0.25, 0.5, 0.5, 0.375, 0.5, 0.375, 0.25, 0.625, 0.25, 0.625, 0.5, 0.5, 0.5, 0.5, 0.25, 0.75, 0.25, 0.75, 0.5, 0.625, 0.5, 0.625, 0.25, 0.875, 0.25, 0.875, 0.5, 0.75, 0.5, 0.75, 0.25, 1.0, 0.25, 1.0, 0.5, 0.875, 0.5, 0.875, 0.25, 0.125, 0.5, 0.125, 0.75, 0.0, 0.75, 0.0, 0.5, 0.25, 0.5, 0.25, 0.75, 0.125, 0.75, 0.125, 0.5, 0.375, 0.5, 0.375, 0.75, 0.25, 0.75, 0.25, 0.5, 0.5, 0.5, 0.5, 0.75, 0.375, 0.75, 0.375, 0.5, 0.625, 0.5, 0.625, 0.75, 0.5, 0.75, 0.5, 0.5, 0.75, 0.5, 0.75, 0.75, 0.625, 0.75, 0.625, 0.5, 0.875, 0.5, 0.875, 0.75, 0.75, 0.75, 0.75, 0.5, 1.0, 0.5, 1.0, 0.75, 0.875, 0.75, 0.875, 0.5, 0.125, 0.25, 0.0, 0.25, 0.0, 0.0, 0.0, 1.0, 0.0, 0.75, 0.125, 0.75, 0.25, 0.25, 0.125, 0.25, 0.125, 0.0, 0.125, 1.0, 0.125, 0.75, 0.25, 0.75, 0.375, 0.25, 0.25, 0.25, 0.25, 0.0, 0.25, 1.0, 0.25, 0.75, 0.375, 0.75, 0.5, 0.25, 0.375, 0.25, 0.375, 0.0, 0.375, 1.0, 0.375, 0.75, 0.5, 0.75, 0.625, 0.25, 0.5, 0.25, 0.5, 0.0, 0.5, 1.0, 0.5, 0.75, 0.625, 0.75, 0.75, 0.25, 0.625, 0.25, 0.625, 0.0, 0.625, 1.0, 0.625, 0.75, 0.75, 0.75, 0.875, 0.25, 0.75, 0.25, 0.75, 0.0, 0.75, 1.0, 0.75, 0.75, 0.875, 0.75, 1.0, 0.25, 0.875, 0.25, 0.875, 0.0, 0.875, 1.0, 0.875, 0.75, 1.0, 0.75])
me_t2_sphere_sphere1_001.materials.append(mat_mat_001)
me_t2_sphere_sphere1_001.use_remesh_preserve_volume = False
me_t2_sphere_sphere1_001.use_remesh_preserve_attributes = False
me_t2_sphere_sphere1_001.use_mirror_vertex_groups = False
me_t2_sphere_sphere1_001.update()
me_t2_extrude_1 = bpy.data.meshes.new('t2 Extrude_1')
me_t2_extrude_1.from_pydata([(985.9, 1213.0, -308.6), (981.1, 1176.0, -308.6), (973.0, 1137.0, -308.6), (958.5, 1101.0, -308.6), (942.3, 1084.0, -308.6), (937.0, 1079.0, -308.6), (935.5, 1078.0, -308.6), (934.2, 1077.0, -308.6), (908.4, 1064.0, -308.6), (906.6, 1064.0, -308.6), (881.5, 1059.0, -308.6), (863.2, 1056.0, -308.6), (830.9, 1056.0, -308.6), (801.8, 1056.0, -308.6), (762.0, 1089.0, -308.6), (746.9, 1140.0, -308.6), (730.7, 1205.0, -308.6), (667.7, 1211.0, -308.6), (649.9, 1187.0, -308.6), (657.7, 1144.0, -308.6), (662.7, 1125.0, -308.6), (665.4, 1118.0, -308.6), (666.5, 1116.0, -308.6), (667.7, 1114.0, -308.6), (668.8, 1113.0, -308.6), (669.7, 1111.0, -308.6), (670.4, 1108.0, -308.6), (671.2, 1105.0, -308.6), (671.8, 1099.0, -308.6), (672.0, 1090.0, -308.6), (669.7, 1068.0, -308.6), (667.7, 1056.0, -308.6), (667.7, 1026.0, -308.6), (666.1, 977.1, -308.6), (662.7, 964.6, -308.6), (658.0, 944.8, -308.6), (648.5, 913.7, -308.6), (640.2, 889.9, -308.6), (639.4, 876.8, -308.6), (638.6, 833.3, -308.6), (635.4, 723.5, -308.6), (632.2, 649.2, -308.6), (632.0, 646.4, -308.6), (629.2, 629.3, -308.6), (625.7, 610.4, -308.6), (619.2, 565.2, -308.6), (619.0, 564.2, -308.6), (618.5, 563.1, -308.6), (617.5, 561.4, -308.6), (615.8, 558.9, -308.6), (611.8, 554.2, -308.6), (596.0, 537.9, -308.6), (595.5, 537.1, -308.6), (595.0, 536.1, -308.6), (567.6, 440.8, -308.6), (510.6, 305.1, -308.6), (824.4, 307.6, -308.6), (795.3, 403.7, -308.6), (775.9, 549.0, -308.6), (777.5, 604.0, -308.6), (767.9, 684.7, -308.6), (775.9, 720.3, -308.6), (763.0, 862.4, -308.6), (775.9, 912.5, -308.6), (824.4, 977.1, -308.6), (892.2, 1009.0, -308.6), (953.6, 1037.0, -308.6), (953.9, 1037.0, -308.6), (954.7, 1037.0, -308.6), (956.0, 1038.0, -308.6), (959.4, 1041.0, -308.6), (972.4, 1055.0, -308.6), (979.5, 1063.0, -308.6), (994.0, 1113.0, -308.6), (1004.0, 1158.0, -308.6), (1013.0, 1218.0, -308.6), (1013.0, 1232.0, -308.6), (992.4, 1232.0, -308.6), (1013.0, 1232.0, -420.6), (1013.0, 1218.0, -420.6), (1004.0, 1158.0, -420.6), (994.0, 1113.0, -420.6), (979.5, 1063.0, -420.6), (972.4, 1055.0, -420.6), (959.4, 1041.0, -420.6), (956.0, 1038.0, -420.6), (954.7, 1037.0, -420.6), (953.9, 1037.0, -420.6), (953.6, 1037.0, -420.6), (892.2, 1009.0, -420.6), (824.4, 977.1, -420.6), (775.9, 912.5, -420.6), (763.0, 862.4, -420.6), (775.9, 720.3, -420.6), (767.9, 684.7, -420.6), (777.5, 604.0, -420.6), (775.9, 549.0, -420.6), (795.3, 403.7, -420.6), (824.4, 307.6, -420.6), (510.6, 305.1, -420.6), (567.6, 440.8, -420.6), (595.0, 536.1, -420.6), (595.5, 537.1, -420.6), (596.0, 537.9, -420.6), (611.8, 554.2, -420.6), (615.8, 558.9, -420.6), (617.5, 561.4, -420.6), (618.5, 563.1, -420.6), (619.0, 564.2, -420.6), (619.2, 565.2, -420.6), (625.7, 610.4, -420.6), (629.2, 629.3, -420.6), (632.0, 646.4, -420.6), (632.2, 649.2, -420.6), (635.4, 723.5, -420.6), (638.6, 833.3, -420.6), (639.4, 876.8, -420.6), (640.2, 889.9, -420.6), (648.5, 913.7, -420.6), (658.0, 944.8, -420.6), (662.7, 964.6, -420.6), (666.1, 977.1, -420.6), (667.7, 1026.0, -420.6), (667.7, 1056.0, -420.6), (669.7, 1068.0, -420.6), (672.0, 1090.0, -420.6), (671.8, 1099.0, -420.6), (671.2, 1105.0, -420.6), (670.4, 1108.0, -420.6), (669.7, 1111.0, -420.6), (668.8, 1113.0, -420.6), (667.7, 1114.0, -420.6), (666.5, 1116.0, -420.6), (665.4, 1118.0, -420.6), (662.7, 1125.0, -420.6), (657.7, 1144.0, -420.6), (649.9, 1187.0, -420.6), (667.7, 1211.0, -420.6), (730.7, 1205.0, -420.6), (746.9, 1140.0, -420.6), (762.0, 1089.0, -420.6), (801.8, 1056.0, -420.6), (830.9, 1056.0, -420.6), (863.2, 1056.0, -420.6), (881.5, 1059.0, -420.6), (906.6, 1064.0, -420.6), (908.4, 1064.0, -420.6), (934.2, 1077.0, -420.6), (935.5, 1078.0, -420.6), (937.0, 1079.0, -420.6), (942.3, 1084.0, -420.6), (958.5, 1101.0, -420.6), (973.0, 1137.0, -420.6), (981.1, 1176.0, -420.6), (985.9, 1213.0, -420.6), (992.4, 1232.0, -420.6), (992.4, 1232.0, -420.6), (985.9, 1213.0, -420.6), (985.9, 1213.0, -308.6), (992.4, 1232.0, -308.6), (981.1, 1176.0, -420.6), (981.1, 1176.0, -308.6), (973.0, 1137.0, -420.6), (973.0, 1137.0, -308.6), (958.5, 1101.0, -420.6), (958.5, 1101.0, -308.6), (942.3, 1084.0, -420.6), (942.3, 1084.0, -308.6), (937.0, 1079.0, -420.6), (937.0, 1079.0, -308.6), (935.5, 1078.0, -420.6), (935.5, 1078.0, -308.6), (934.2, 1077.0, -420.6), (934.2, 1077.0, -308.6), (908.4, 1064.0, -420.6), (908.4, 1064.0, -308.6), (906.6, 1064.0, -420.6), (906.6, 1064.0, -308.6), (881.5, 1059.0, -420.6), (881.5, 1059.0, -308.6), (863.2, 1056.0, -420.6), (863.2, 1056.0, -308.6), (830.9, 1056.0, -420.6), (830.9, 1056.0, -308.6), (801.8, 1056.0, -420.6), (801.8, 1056.0, -308.6), (762.0, 1089.0, -420.6), (762.0, 1089.0, -308.6), (746.9, 1140.0, -420.6), (746.9, 1140.0, -308.6), (730.7, 1205.0, -420.6), (730.7, 1205.0, -308.6), (667.7, 1211.0, -420.6), (667.7, 1211.0, -308.6), (649.9, 1187.0, -420.6), (649.9, 1187.0, -308.6), (657.7, 1144.0, -420.6), (657.7, 1144.0, -308.6), (662.7, 1125.0, -420.6), (662.7, 1125.0, -308.6), (665.4, 1118.0, -420.6), (665.4, 1118.0, -308.6), (666.5, 1116.0, -420.6), (666.5, 1116.0, -308.6), (667.7, 1114.0, -420.6), (667.7, 1114.0, -308.6), (668.8, 1113.0, -420.6), (668.8, 1113.0, -308.6), (669.7, 1111.0, -420.6), (669.7, 1111.0, -308.6), (670.4, 1108.0, -420.6), (670.4, 1108.0, -308.6), (671.2, 1105.0, -420.6), (671.2, 1105.0, -308.6), (671.8, 1099.0, -420.6), (671.8, 1099.0, -308.6), (672.0, 1090.0, -420.6), (672.0, 1090.0, -308.6), (669.7, 1068.0, -420.6), (669.7, 1068.0, -308.6), (667.7, 1056.0, -420.6), (667.7, 1056.0, -308.6), (667.7, 1026.0, -420.6), (667.7, 1026.0, -308.6), (666.1, 977.1, -420.6), (666.1, 977.1, -308.6), (662.7, 964.6, -420.6), (662.7, 964.6, -308.6), (658.0, 944.8, -420.6), (658.0, 944.8, -308.6), (648.5, 913.7, -420.6), (648.5, 913.7, -308.6), (640.2, 889.9, -420.6), (640.2, 889.9, -308.6), (639.4, 876.8, -420.6), (639.4, 876.8, -308.6), (638.6, 833.3, -420.6), (638.6, 833.3, -308.6), (635.4, 723.5, -420.6), (635.4, 723.5, -308.6), (632.2, 649.2, -420.6), (632.2, 649.2, -308.6), (632.0, 646.4, -420.6), (632.0, 646.4, -308.6), (629.2, 629.3, -420.6), (629.2, 629.3, -308.6), (625.7, 610.4, -420.6), (625.7, 610.4, -308.6), (619.2, 565.2, -420.6), (619.2, 565.2, -308.6), (619.0, 564.2, -420.6), (619.0, 564.2, -308.6), (618.5, 563.1, -420.6), (618.5, 563.1, -308.6), (617.5, 561.4, -420.6), (617.5, 561.4, -308.6), (615.8, 558.9, -420.6), (615.8, 558.9, -308.6), (611.8, 554.2, -420.6), (611.8, 554.2, -308.6), (596.0, 537.9, -420.6), (596.0, 537.9, -308.6), (595.5, 537.1, -420.6), (595.5, 537.1, -308.6), (595.0, 536.1, -420.6), (595.0, 536.1, -308.6), (567.6, 440.8, -420.6), (567.6, 440.8, -308.6), (510.6, 305.1, -420.6), (510.6, 305.1, -308.6), (824.4, 307.6, -420.6), (824.4, 307.6, -308.6), (795.3, 403.7, -420.6), (795.3, 403.7, -308.6), (775.9, 549.0, -420.6), (775.9, 549.0, -308.6), (777.5, 604.0, -420.6), (777.5, 604.0, -308.6), (767.9, 684.7, -420.6), (767.9, 684.7, -308.6), (775.9, 720.3, -420.6), (775.9, 720.3, -308.6), (763.0, 862.4, -420.6), (763.0, 862.4, -308.6), (775.9, 912.5, -420.6), (775.9, 912.5, -308.6), (824.4, 977.1, -420.6), (824.4, 977.1, -308.6), (892.2, 1009.0, -420.6), (892.2, 1009.0, -308.6), (953.6, 1037.0, -420.6), (953.6, 1037.0, -308.6), (953.9, 1037.0, -420.6), (953.9, 1037.0, -308.6), (954.7, 1037.0, -420.6), (954.7, 1037.0, -308.6), (956.0, 1038.0, -420.6), (956.0, 1038.0, -308.6), (959.4, 1041.0, -420.6), (959.4, 1041.0, -308.6), (972.4, 1055.0, -420.6), (972.4, 1055.0, -308.6), (979.5, 1063.0, -420.6), (979.5, 1063.0, -308.6), (994.0, 1113.0, -420.6), (994.0, 1113.0, -308.6), (1004.0, 1158.0, -420.6), (1004.0, 1158.0, -308.6), (1013.0, 1218.0, -420.6), (1013.0, 1218.0, -308.6), (1013.0, 1232.0, -420.6), (1013.0, 1232.0, -308.6)], [], [(0, 1, 2, 3, 4, 5, 6, 7, 8, 9, 10, 11, 12, 13, 14, 15, 16, 17, 18, 19, 20, 21, 22, 23, 24, 25, 26, 27, 28, 29, 30, 31, 32, 33, 34, 35, 36, 37, 38, 39, 40, 41, 42, 43, 44, 45, 46, 47, 48, 49, 50, 51, 52, 53, 54, 55, 56, 57, 58, 59, 60, 61, 62, 63, 64, 65, 66, 67, 68, 69, 70, 71, 72, 73, 74, 75, 76, 77), (78, 79, 80, 81, 82, 83, 84, 85, 86, 87, 88, 89, 90, 91, 92, 93, 94, 95, 96, 97, 98, 99, 100, 101, 102, 103, 104, 105, 106, 107, 108, 109, 110, 111, 112, 113, 114, 115, 116, 117, 118, 119, 120, 121, 122, 123, 124, 125, 126, 127, 128, 129, 130, 131, 132, 133, 134, 135, 136, 137, 138, 139, 140, 141, 142, 143, 144, 145, 146, 147, 148, 149, 150, 151, 152, 153, 154, 155), (156, 157, 158, 159), (157, 160, 161, 158), (160, 162, 163, 161), (162, 164, 165, 163), (164, 166, 167, 165), (166, 168, 169, 167), (168, 170, 171, 169), (170, 172, 173, 171), (172, 174, 175, 173), (174, 176, 177, 175), (176, 178, 179, 177), (178, 180, 181, 179), (180, 182, 183, 181), (182, 184, 185, 183), (184, 186, 187, 185), (186, 188, 189, 187), (188, 190, 191, 189), (190, 192, 193, 191), (192, 194, 195, 193), (194, 196, 197, 195), (196, 198, 199, 197), (198, 200, 201, 199), (200, 202, 203, 201), (202, 204, 205, 203), (204, 206, 207, 205), (206, 208, 209, 207), (208, 210, 211, 209), (210, 212, 213, 211), (212, 214, 215, 213), (214, 216, 217, 215), (216, 218, 219, 217), (218, 220, 221, 219), (220, 222, 223, 221), (222, 224, 225, 223), (224, 226, 227, 225), (226, 228, 229, 227), (228, 230, 231, 229), (230, 232, 233, 231), (232, 234, 235, 233), (234, 236, 237, 235), (236, 238, 239, 237), (238, 240, 241, 239), (240, 242, 243, 241), (242, 244, 245, 243), (244, 246, 247, 245), (246, 248, 249, 247), (248, 250, 251, 249), (250, 252, 253, 251), (252, 254, 255, 253), (254, 256, 257, 255), (256, 258, 259, 257), (258, 260, 261, 259), (260, 262, 263, 261), (262, 264, 265, 263), (264, 266, 267, 265), (266, 268, 269, 267), (268, 270, 271, 269), (270, 272, 273, 271), (272, 274, 275, 273), (274, 276, 277, 275), (276, 278, 279, 277), (278, 280, 281, 279), (280, 282, 283, 281), (282, 284, 285, 283), (284, 286, 287, 285), (286, 288, 289, 287), (288, 290, 291, 289), (290, 292, 293, 291), (292, 294, 295, 293), (294, 296, 297, 295), (296, 298, 299, 297), (298, 300, 301, 299), (300, 302, 303, 301), (302, 304, 305, 303), (304, 306, 307, 305), (306, 308, 309, 307), (308, 310, 311, 309), (310, 156, 159, 311)])
_uv = me_t2_extrude_1.uv_layers.new(name='UVMap')
_uv.uv.foreach_set('vector', [0.5126, 0.9791, 0.5074, 0.939, 0.4987, 0.8972, 0.483, 0.8589, 0.4656, 0.8399, 0.4599, 0.8348, 0.4583, 0.8336, 0.4569, 0.8328, 0.429, 0.8188, 0.4271, 0.8182, 0.4, 0.8129, 0.3802, 0.8101, 0.3454, 0.8101, 0.314, 0.8101, 0.2711, 0.8449, 0.2548, 0.9007, 0.2374, 0.9704, 0.1694, 0.9774, 0.1503, 0.9512, 0.1586, 0.9043, 0.164, 0.8846, 0.167, 0.8771, 0.1682, 0.8747, 0.1694, 0.8728, 0.1706, 0.871, 0.1715, 0.8689, 0.1723, 0.8664, 0.1732, 0.8624, 0.1739, 0.8564, 0.174, 0.8464, 0.1716, 0.8224, 0.1694, 0.8101, 0.1694, 0.777, 0.1677, 0.7247, 0.164, 0.7112, 0.159, 0.6899, 0.1487, 0.6564, 0.1398, 0.6307, 0.1389, 0.6165, 0.1381, 0.5697, 0.1346, 0.4512, 0.1311, 0.3711, 0.131, 0.3681, 0.1279, 0.3496, 0.1241, 0.3293, 0.1172, 0.2805, 0.1169, 0.2794, 0.1164, 0.2782, 0.1153, 0.2764, 0.1134, 0.2737, 0.1091, 0.2687, 0.09214, 0.251, 0.09156, 0.2502, 0.09103, 0.2491, 0.06141, 0.1463, 0.0, 0.0, 0.3384, 0.002657, 0.3071, 0.1063, 0.2862, 0.2631, 0.2879, 0.3223, 0.2774, 0.4094, 0.2862, 0.4477, 0.2722, 0.601, 0.2862, 0.6551, 0.3384, 0.7247, 0.4116, 0.7596, 0.4778, 0.7892, 0.4781, 0.7893, 0.4789, 0.7898, 0.4804, 0.7908, 0.484, 0.794, 0.498, 0.8085, 0.5057, 0.8171, 0.5213, 0.8711, 0.5318, 0.9199, 0.5422, 0.9843, 0.5422, 1.0, 0.5196, 1.0, 0.5422, 1.0, 0.5422, 0.9843, 0.5318, 0.9199, 0.5213, 0.8711, 0.5057, 0.8171, 0.498, 0.8085, 0.484, 0.794, 0.4804, 0.7908, 0.4789, 0.7898, 0.4781, 0.7893, 0.4778, 0.7892, 0.4116, 0.7596, 0.3384, 0.7247, 0.2862, 0.6551, 0.2722, 0.601, 0.2862, 0.4477, 0.2774, 0.4094, 0.2879, 0.3223, 0.2862, 0.2631, 0.3071, 0.1063, 0.3384, 0.002657, 0.0, 0.0, 0.06141, 0.1463, 0.09103, 0.2491, 0.09156, 0.2502, 0.09214, 0.251, 0.1091, 0.2687, 0.1134, 0.2737, 0.1153, 0.2764, 0.1164, 0.2782, 0.1169, 0.2794, 0.1172, 0.2805, 0.1241, 0.3293, 0.1279, 0.3496, 0.131, 0.3681, 0.1311, 0.3711, 0.1346, 0.4512, 0.1381, 0.5697, 0.1389, 0.6165, 0.1398, 0.6307, 0.1487, 0.6564, 0.159, 0.6899, 0.164, 0.7112, 0.1677, 0.7247, 0.1694, 0.777, 0.1694, 0.8101, 0.1716, 0.8224, 0.174, 0.8464, 0.1739, 0.8564, 0.1732, 0.8624, 0.1723, 0.8664, 0.1715, 0.8689, 0.1706, 0.871, 0.1694, 0.8728, 0.1682, 0.8747, 0.167, 0.8771, 0.164, 0.8846, 0.1586, 0.9043, 0.1503, 0.9512, 0.1694, 0.9774, 0.2374, 0.9704, 0.2548, 0.9007, 0.2711, 0.8449, 0.314, 0.8101, 0.3454, 0.8101, 0.3802, 0.8101, 0.4, 0.8129, 0.4271, 0.8182, 0.429, 0.8188, 0.4569, 0.8328, 0.4583, 0.8336, 0.4599, 0.8348, 0.4656, 0.8399, 0.483, 0.8589, 0.4987, 0.8972, 0.5074, 0.939, 0.5126, 0.9791, 0.5196, 1.0, 0.0, 0.0, 0.007122, 0.0, 0.007122, 1.0, 0.0, 1.0, 0.007122, 0.0, 0.02018, 0.0, 0.02018, 1.0, 0.007122, 1.0, 0.02018, 0.0, 0.03399, 0.0, 0.03399, 1.0, 0.02018, 1.0, 0.03399, 0.0, 0.04737, 0.0, 0.04737, 1.0, 0.03399, 1.0, 0.04737, 0.0, 0.05569, 0.0, 0.05569, 1.0, 0.04737, 1.0, 0.05569, 0.0, 0.05818, 0.0, 0.05818, 1.0, 0.05569, 1.0, 0.05818, 0.0, 0.05883, 0.0, 0.05883, 1.0, 0.05818, 1.0, 0.05883, 0.0, 0.05935, 0.0, 0.05935, 1.0, 0.05883, 1.0, 0.05935, 0.0, 0.06942, 0.0, 0.06942, 1.0, 0.05935, 1.0, 0.06942, 0.0, 0.07007, 0.0, 0.07007, 1.0, 0.06942, 1.0, 0.07007, 0.0, 0.07898, 0.0, 0.07898, 1.0, 0.07007, 1.0, 0.07898, 0.0, 0.08545, 0.0, 0.08545, 1.0, 0.07898, 1.0, 0.08545, 0.0, 0.09671, 0.0, 0.09671, 1.0, 0.08545, 1.0, 0.09671, 0.0, 0.1068, 0.0, 0.1068, 1.0, 0.09671, 1.0, 0.1068, 0.0, 0.1247, 0.0, 0.1247, 1.0, 0.1068, 1.0, 0.1247, 0.0, 0.1435, 0.0, 0.1435, 1.0, 0.1247, 1.0, 0.1435, 0.0, 0.1667, 0.0, 0.1667, 1.0, 0.1435, 1.0, 0.1667, 0.0, 0.1888, 0.0, 0.1888, 1.0, 0.1667, 1.0, 0.1888, 0.0, 0.1992, 0.0, 0.1992, 1.0, 0.1888, 1.0, 0.1992, 0.0, 0.2147, 0.0, 0.2147, 1.0, 0.1992, 1.0, 0.2147, 0.0, 0.2213, 0.0, 0.2213, 1.0, 0.2147, 1.0, 0.2213, 0.0, 0.2239, 0.0, 0.2239, 1.0, 0.2213, 1.0, 0.2239, 0.0, 0.2247, 0.0, 0.2247, 1.0, 0.2239, 1.0, 0.2247, 0.0, 0.2255, 0.0, 0.2255, 1.0, 0.2247, 1.0, 0.2255, 0.0, 0.2262, 0.0, 0.2262, 1.0, 0.2255, 1.0, 0.2262, 0.0, 0.2269, 0.0, 0.2269, 1.0, 0.2262, 1.0, 0.2269, 0.0, 0.2277, 0.0, 0.2277, 1.0, 0.2269, 1.0, 0.2277, 0.0, 0.2291, 0.0, 0.2291, 1.0, 0.2277, 1.0, 0.2291, 0.0, 0.231, 0.0, 0.231, 1.0, 0.2291, 1.0, 0.231, 0.0, 0.2342, 0.0, 0.2342, 1.0, 0.231, 1.0, 0.2342, 0.0, 0.2421, 0.0, 0.2421, 1.0, 0.2342, 1.0, 0.2421, 0.0, 0.2461, 0.0, 0.2461, 1.0, 0.2421, 1.0, 0.2461, 0.0, 0.2568, 0.0, 0.2568, 1.0, 0.2461, 1.0, 0.2568, 0.0, 0.2737, 0.0, 0.2737, 1.0, 0.2568, 1.0, 0.2737, 0.0, 0.2782, 0.0, 0.2782, 1.0, 0.2737, 1.0, 0.2782, 0.0, 0.2853, 0.0, 0.2853, 1.0, 0.2782, 1.0, 0.2853, 0.0, 0.2966, 0.0, 0.2966, 1.0, 0.2853, 1.0, 0.2966, 0.0, 0.3054, 0.0, 0.3054, 1.0, 0.2966, 1.0, 0.3054, 0.0, 0.31, 0.0, 0.31, 1.0, 0.3054, 1.0, 0.31, 0.0, 0.3251, 0.0, 0.3251, 1.0, 0.31, 1.0, 0.3251, 0.0, 0.3634, 0.0, 0.3634, 1.0, 0.3251, 1.0, 0.3634, 0.0, 0.3894, 0.0, 0.3894, 1.0, 0.3634, 1.0, 0.3894, 0.0, 0.3903, 0.0, 0.3903, 1.0, 0.3894, 1.0, 0.3903, 0.0, 0.3964, 0.0, 0.3964, 1.0, 0.3903, 1.0, 0.3964, 0.0, 0.4031, 0.0, 0.4031, 1.0, 0.3964, 1.0, 0.4031, 0.0, 0.419, 0.0, 0.419, 1.0, 0.4031, 1.0, 0.419, 0.0, 0.4194, 0.0, 0.4194, 1.0, 0.419, 1.0, 0.4194, 0.0, 0.4198, 0.0, 0.4198, 1.0, 0.4194, 1.0, 0.4198, 0.0, 0.4205, 0.0, 0.4205, 1.0, 0.4198, 1.0, 0.4205, 0.0, 0.4215, 0.0, 0.4215, 1.0, 0.4205, 1.0, 0.4215, 0.0, 0.4237, 0.0, 0.4237, 1.0, 0.4215, 1.0, 0.4237, 0.0, 0.4316, 0.0, 0.4316, 1.0, 0.4237, 1.0, 0.4316, 0.0, 0.4319, 0.0, 0.4319, 1.0, 0.4316, 1.0, 0.4319, 0.0, 0.4323, 0.0, 0.4323, 1.0, 0.4319, 1.0, 0.4323, 0.0, 0.4669, 0.0, 0.4669, 1.0, 0.4323, 1.0, 0.4669, 0.0, 0.5182, 0.0, 0.5182, 1.0, 0.4669, 1.0, 0.5182, 0.0, 0.6275, 0.0, 0.6275, 1.0, 0.5182, 1.0, 0.6275, 0.0, 0.6625, 0.0, 0.6625, 1.0, 0.6275, 1.0, 0.6625, 0.0, 0.7136, 0.0, 0.7136, 1.0, 0.6625, 1.0, 0.7136, 0.0, 0.7328, 0.0, 0.7328, 1.0, 0.7136, 1.0, 0.7328, 0.0, 0.7612, 0.0, 0.7612, 1.0, 0.7328, 1.0, 0.7612, 0.0, 0.7739, 0.0, 0.7739, 1.0, 0.7612, 1.0, 0.7739, 0.0, 0.8236, 0.0, 0.8236, 1.0, 0.7739, 1.0, 0.8236, 0.0, 0.8416, 0.0, 0.8416, 1.0, 0.8236, 1.0, 0.8416, 0.0, 0.8698, 0.0, 0.8698, 1.0, 0.8416, 1.0, 0.8698, 0.0, 0.896, 0.0, 0.896, 1.0, 0.8698, 1.0, 0.896, 0.0, 0.9194, 0.0, 0.9194, 1.0, 0.896, 1.0, 0.9194, 0.0, 0.9195, 0.0, 0.9195, 1.0, 0.9194, 1.0, 0.9195, 0.0, 0.9198, 0.0, 0.9198, 1.0, 0.9195, 1.0, 0.9198, 0.0, 0.9204, 0.0, 0.9204, 1.0, 0.9198, 1.0, 0.9204, 0.0, 0.922, 0.0, 0.922, 1.0, 0.9204, 1.0, 0.922, 0.0, 0.9285, 0.0, 0.9285, 1.0, 0.922, 1.0, 0.9285, 0.0, 0.9322, 0.0, 0.9322, 1.0, 0.9285, 1.0, 0.9322, 0.0, 0.9504, 0.0, 0.9504, 1.0, 0.9322, 1.0, 0.9504, 0.0, 0.9665, 0.0, 0.9665, 1.0, 0.9504, 1.0, 0.9665, 0.0, 0.9876, 0.0, 0.9876, 1.0, 0.9665, 1.0, 0.9876, 0.0, 0.9927, 0.0, 0.9927, 1.0, 0.9876, 1.0, 0.9927, 0.0, 1.0, 0.0, 1.0, 1.0, 0.9927, 1.0])
me_t2_extrude_1.materials.append(mat_mat_1)
me_t2_extrude_1.use_remesh_preserve_volume = False
me_t2_extrude_1.use_remesh_preserve_attributes = False
me_t2_extrude_1.use_mirror_vertex_groups = False
me_t2_extrude_1.update()
me_t2_sphere_6_sphere_61 = bpy.data.meshes.new('t2 Sphere_6 Sphere_61')
me_t2_sphere_6_sphere_61.from_pydata([(1202.0, 1108.0, -573.5), (1117.0, 1613.0, -576.7), (1639.0, 1613.0, -256.3), (1300.0, 1171.0, -201.8), (854.7, 1293.0, -577.3), (854.5, 1600.0, -816.7), (615.3, 1272.0, -481.3), (607.2, 1615.0, -563.3), (282.1, 1045.0, -198.2), (-38.79, 1613.0, -256.3), (582.7, 1241.0, 100.8), (392.2, 1635.0, 245.7), (854.6, 1213.0, 261.1), (854.5, 1651.0, 507.3), (1143.0, 1219.0, 116.8), (1182.0, 1620.0, 123.5), (1096.0, 1952.0, -585.2), (1153.0, 1919.0, -305.7), (854.5, 1879.0, -609.3), (651.2, 1909.0, -549.0), (182.5, 2248.0, -317.7), (514.5, 2094.0, 54.14), (854.5, 1780.0, -84.76), (1061.0, 1917.0, -59.1), (854.9, 1220.0, -187.8), (854.5, 2348.0, -338.5)], [], [(0, 1, 2, 3), (4, 5, 1, 0), (6, 7, 5, 4), (8, 9, 7, 6), (10, 11, 9, 8), (12, 13, 11, 10), (14, 15, 13, 12), (3, 2, 15, 14), (1, 16, 17, 2), (5, 18, 16, 1), (7, 19, 18, 5), (9, 20, 19, 7), (11, 21, 20, 9), (13, 22, 21, 11), (15, 23, 22, 13), (2, 17, 23, 15), (0, 3, 24), (25, 17, 16), (4, 0, 24), (25, 16, 18), (6, 4, 24), (25, 18, 19), (8, 6, 24), (25, 19, 20), (10, 8, 24), (25, 20, 21), (12, 10, 24), (25, 21, 22), (14, 12, 24), (25, 22, 23), (3, 14, 24), (25, 23, 17)])
_uv = me_t2_sphere_6_sphere_61.uv_layers.new(name='UVMap')
_uv.uv.foreach_set('vector', [0.125, 0.25, 0.125, 0.5, 0.0, 0.5, 0.0, 0.25, 0.25, 0.25, 0.25, 0.5, 0.125, 0.5, 0.125, 0.25, 0.375, 0.25, 0.375, 0.5, 0.25, 0.5, 0.25, 0.25, 0.5, 0.25, 0.5, 0.5, 0.375, 0.5, 0.375, 0.25, 0.625, 0.25, 0.625, 0.5, 0.5, 0.5, 0.5, 0.25, 0.75, 0.25, 0.75, 0.5, 0.625, 0.5, 0.625, 0.25, 0.875, 0.25, 0.875, 0.5, 0.75, 0.5, 0.75, 0.25, 1.0, 0.25, 1.0, 0.5, 0.875, 0.5, 0.875, 0.25, 0.125, 0.5, 0.125, 0.75, 0.0, 0.75, 0.0, 0.5, 0.25, 0.5, 0.25, 0.75, 0.125, 0.75, 0.125, 0.5, 0.375, 0.5, 0.375, 0.75, 0.25, 0.75, 0.25, 0.5, 0.5, 0.5, 0.5, 0.75, 0.375, 0.75, 0.375, 0.5, 0.625, 0.5, 0.625, 0.75, 0.5, 0.75, 0.5, 0.5, 0.75, 0.5, 0.75, 0.75, 0.625, 0.75, 0.625, 0.5, 0.875, 0.5, 0.875, 0.75, 0.75, 0.75, 0.75, 0.5, 1.0, 0.5, 1.0, 0.75, 0.875, 0.75, 0.875, 0.5, 0.125, 0.25, 0.0, 0.25, 0.0, 0.0, 0.0, 1.0, 0.0, 0.75, 0.125, 0.75, 0.25, 0.25, 0.125, 0.25, 0.125, 0.0, 0.125, 1.0, 0.125, 0.75, 0.25, 0.75, 0.375, 0.25, 0.25, 0.25, 0.25, 0.0, 0.25, 1.0, 0.25, 0.75, 0.375, 0.75, 0.5, 0.25, 0.375, 0.25, 0.375, 0.0, 0.375, 1.0, 0.375, 0.75, 0.5, 0.75, 0.625, 0.25, 0.5, 0.25, 0.5, 0.0, 0.5, 1.0, 0.5, 0.75, 0.625, 0.75, 0.75, 0.25, 0.625, 0.25, 0.625, 0.0, 0.625, 1.0, 0.625, 0.75, 0.75, 0.75, 0.875, 0.25, 0.75, 0.25, 0.75, 0.0, 0.75, 1.0, 0.75, 0.75, 0.875, 0.75, 1.0, 0.25, 0.875, 0.25, 0.875, 0.0, 0.875, 1.0, 0.875, 0.75, 1.0, 0.75])
me_t2_sphere_6_sphere_61.materials.append(mat_mat)
me_t2_sphere_6_sphere_61.use_remesh_preserve_volume = False
me_t2_sphere_6_sphere_61.use_remesh_preserve_attributes = False
me_t2_sphere_6_sphere_61.use_mirror_vertex_groups = False
me_t2_sphere_6_sphere_61.update()
me_t2_sphere_sphere1 = bpy.data.meshes.new('t2 Sphere Sphere1')
me_t2_sphere_sphere1.from_pydata([(1616.0, 1873.0, -181.9), (1359.0, 1469.0, -364.4), (1717.0, 1574.0, -850.4), (1563.0, 2014.0, -541.2), (1246.0, 1768.0, -101.6), (1209.0, 1383.0, -53.66), (1013.0, 1872.0, -56.62), (907.3, 1547.0, -142.0), (714.3, 2262.0, -21.18), (244.7, 1809.0, -81.56), (813.3, 2226.0, -476.3), (457.7, 2009.0, -675.4), (1012.0, 2299.0, -712.0), (775.8, 2077.0, -1096.0), (1308.0, 2174.0, -735.8), (1195.0, 1843.0, -936.8), (1221.0, 1190.0, -498.6), (1195.0, 1364.0, -725.0), (1043.0, 1270.0, -336.8), (834.8, 1307.0, -303.6), (228.0, 1223.0, -417.3), (458.8, 1510.0, -787.4), (914.5, 1642.0, -697.1), (1038.0, 1515.0, -872.2), (1150.0, 2044.0, -369.5), (788.1, 1036.0, -753.5)], [], [(0, 1, 2, 3), (4, 5, 1, 0), (6, 7, 5, 4), (8, 9, 7, 6), (10, 11, 9, 8), (12, 13, 11, 10), (14, 15, 13, 12), (3, 2, 15, 14), (1, 16, 17, 2), (5, 18, 16, 1), (7, 19, 18, 5), (9, 20, 19, 7), (11, 21, 20, 9), (13, 22, 21, 11), (15, 23, 22, 13), (2, 17, 23, 15), (0, 3, 24), (25, 17, 16), (4, 0, 24), (25, 16, 18), (6, 4, 24), (25, 18, 19), (8, 6, 24), (25, 19, 20), (10, 8, 24), (25, 20, 21), (12, 10, 24), (25, 21, 22), (14, 12, 24), (25, 22, 23), (3, 14, 24), (25, 23, 17)])
_uv = me_t2_sphere_sphere1.uv_layers.new(name='UVMap')
_uv.uv.foreach_set('vector', [0.125, 0.25, 0.125, 0.5, 0.0, 0.5, 0.0, 0.25, 0.25, 0.25, 0.25, 0.5, 0.125, 0.5, 0.125, 0.25, 0.375, 0.25, 0.375, 0.5, 0.25, 0.5, 0.25, 0.25, 0.5, 0.25, 0.5, 0.5, 0.375, 0.5, 0.375, 0.25, 0.625, 0.25, 0.625, 0.5, 0.5, 0.5, 0.5, 0.25, 0.75, 0.25, 0.75, 0.5, 0.625, 0.5, 0.625, 0.25, 0.875, 0.25, 0.875, 0.5, 0.75, 0.5, 0.75, 0.25, 1.0, 0.25, 1.0, 0.5, 0.875, 0.5, 0.875, 0.25, 0.125, 0.5, 0.125, 0.75, 0.0, 0.75, 0.0, 0.5, 0.25, 0.5, 0.25, 0.75, 0.125, 0.75, 0.125, 0.5, 0.375, 0.5, 0.375, 0.75, 0.25, 0.75, 0.25, 0.5, 0.5, 0.5, 0.5, 0.75, 0.375, 0.75, 0.375, 0.5, 0.625, 0.5, 0.625, 0.75, 0.5, 0.75, 0.5, 0.5, 0.75, 0.5, 0.75, 0.75, 0.625, 0.75, 0.625, 0.5, 0.875, 0.5, 0.875, 0.75, 0.75, 0.75, 0.75, 0.5, 1.0, 0.5, 1.0, 0.75, 0.875, 0.75, 0.875, 0.5, 0.125, 0.25, 0.0, 0.25, 0.0, 0.0, 0.0, 1.0, 0.0, 0.75, 0.125, 0.75, 0.25, 0.25, 0.125, 0.25, 0.125, 0.0, 0.125, 1.0, 0.125, 0.75, 0.25, 0.75, 0.375, 0.25, 0.25, 0.25, 0.25, 0.0, 0.25, 1.0, 0.25, 0.75, 0.375, 0.75, 0.5, 0.25, 0.375, 0.25, 0.375, 0.0, 0.375, 1.0, 0.375, 0.75, 0.5, 0.75, 0.625, 0.25, 0.5, 0.25, 0.5, 0.0, 0.5, 1.0, 0.5, 0.75, 0.625, 0.75, 0.75, 0.25, 0.625, 0.25, 0.625, 0.0, 0.625, 1.0, 0.625, 0.75, 0.75, 0.75, 0.875, 0.25, 0.75, 0.25, 0.75, 0.0, 0.75, 1.0, 0.75, 0.75, 0.875, 0.75, 1.0, 0.25, 0.875, 0.25, 0.875, 0.0, 0.875, 1.0, 0.875, 0.75, 1.0, 0.75])
me_t2_sphere_sphere1.materials.append(mat_mat)
me_t2_sphere_sphere1.use_remesh_preserve_volume = False
me_t2_sphere_sphere1.use_remesh_preserve_attributes = False
me_t2_sphere_sphere1.use_mirror_vertex_groups = False
me_t2_sphere_sphere1.update()

# ---- objects
ob_t2_extrude_1_001 = bpy.data.objects.new('t2 Extrude_1.001', me_t2_extrude_1_001)
ob_t2_sphere_6_sphere_61_001 = bpy.data.objects.new('t2 Sphere_6 Sphere_61.001', me_t2_sphere_6_sphere_61_001)
ob_t2_sphere_sphere1_001 = bpy.data.objects.new('t2 Sphere Sphere1.001', me_t2_sphere_sphere1_001)
ob_t2_extrude_1 = bpy.data.objects.new('t2 Extrude_1', me_t2_extrude_1)
ob_t2_sphere_6_sphere_61 = bpy.data.objects.new('t2 Sphere_6 Sphere_61', me_t2_sphere_6_sphere_61)
ob_t2_sphere_sphere1 = bpy.data.objects.new('t2 Sphere Sphere1', me_t2_sphere_sphere1)
ob_lamp = bpy.data.objects.new('Lamp', light_lamp)
ob_camera = bpy.data.objects.new('Camera', cam_camera)

# ---- transforms, parenting, visibility, modifiers, constraints
ob_t2_extrude_1_001.location = (0.0, 0.0, 0.0)
ob_t2_extrude_1_001.rotation_euler = (1.571, -0.0, 0.0)
ob_t2_extrude_1_001.scale = (0.00574, 0.00574, 0.00574)
ob_t2_extrude_1_001.lineart.crease_threshold = 0.0
ob_t2_sphere_6_sphere_61_001.location = (0.0, 0.0, 0.0)
ob_t2_sphere_6_sphere_61_001.rotation_euler = (1.571, -0.0, 0.0)
ob_t2_sphere_6_sphere_61_001.scale = (0.00574, 0.00574, 0.00574)
ob_t2_sphere_6_sphere_61_001.lineart.crease_threshold = 0.0
ob_t2_sphere_sphere1_001.location = (0.0, 0.0, 0.0)
ob_t2_sphere_sphere1_001.rotation_euler = (1.571, -0.0, 0.0)
ob_t2_sphere_sphere1_001.scale = (0.00574, 0.00574, 0.00574)
ob_t2_sphere_sphere1_001.lineart.crease_threshold = 0.0
ob_t2_extrude_1.location = (0.0, 0.0, 0.679)
ob_t2_extrude_1.rotation_euler = (1.571, -0.0, 0.0)
ob_t2_extrude_1.lineart.crease_threshold = 0.0
ob_t2_sphere_6_sphere_61.location = (0.0, 0.0, 0.0)
ob_t2_sphere_6_sphere_61.rotation_euler = (1.571, -0.0, 0.0)
ob_t2_sphere_6_sphere_61.lineart.crease_threshold = 0.0
ob_t2_sphere_sphere1.location = (0.0, 0.0, 0.0)
ob_t2_sphere_sphere1.rotation_euler = (1.571, -0.0, 0.0)
ob_t2_sphere_sphere1.lineart.crease_threshold = 0.0
ob_lamp.location = (4.076, 1.005, 5.904)
ob_lamp.rotation_euler = (0.6503, 0.05522, 1.866)
ob_lamp.lock_rotations_4d = False
ob_lamp.empty_display_type = 'ARROWS'
ob_lamp.color = (0.0, 0.0, 0.0, 0.0)
ob_lamp.lineart.crease_threshold = 0.0
ob_camera.location = (7.481, -6.508, 5.344)
ob_camera.rotation_euler = (1.109, 0.01082, 0.8149)
ob_camera.lock_rotations_4d = False
ob_camera.empty_display_type = 'ARROWS'
ob_camera.color = (0.0, 0.0, 0.0, 0.0)
ob_camera.display_type = 'WIRE'
ob_camera.lineart.crease_threshold = 0.0

# ---- collection membership
col_collection_1.objects.link(ob_t2_extrude_1_001)
col_collection_1.objects.link(ob_t2_sphere_6_sphere_61_001)
col_collection_1.objects.link(ob_t2_sphere_sphere1_001)
col_collection_1.objects.link(ob_t2_extrude_1)
col_collection_1.objects.link(ob_t2_sphere_6_sphere_61)
col_collection_1.objects.link(ob_t2_sphere_sphere1)
col_collection_1.objects.link(ob_lamp)
col_collection_1.objects.link(ob_camera)

# ---- scene / render settings (as saved in the file)
scene.camera = ob_camera
scene.frame_start = 1; scene.frame_end = 250; scene.frame_set(1)
scene.render.engine = 'BLENDER_EEVEE_NEXT'
scene.render.resolution_percentage = 50
scene.render.dither_intensity = 0.0
scene.cycles.use_denoising = False
scene.cycles.samples = 10
scene.cycles.sampling_pattern = 'TABULATED_SOBOL'
scene.cycles.light_sampling_threshold = 0.0
scene.cycles.use_adaptive_sampling = False
scene.cycles.use_light_tree = False
scene.cycles.blur_glossy = 0.0
scene.cycles.pixel_filter_type = 'GAUSSIAN'
scene.cycles.sample_clamp_indirect = 0.0
scene.view_settings.view_transform = 'Standard'
bpy.context.view_layer.update()
